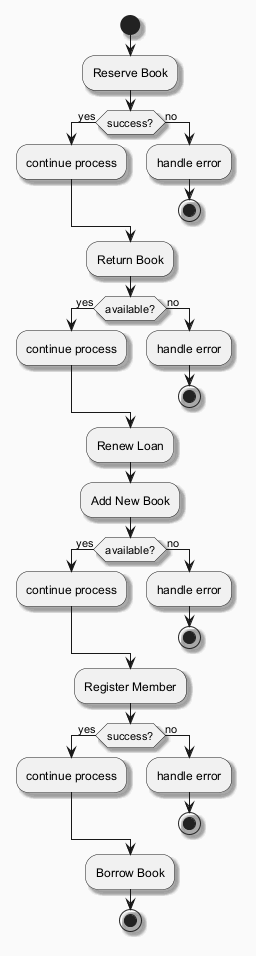

The diagram above was rendered by PlantUML. Its source (embedded in the PNG):
@startuml
skinparam backgroundColor #FAFAFA
skinparam classBackgroundColor #FFF3E0
skinparam classBorderColor #E65100
skinparam shadowing true
start
:Reserve Book;
if (success?) then (yes)
:continue process;
else (no)
:handle error;
stop
endif
:Return Book;
if (available?) then (yes)
:continue process;
else (no)
:handle error;
stop
endif
:Renew Loan;
:Add New Book;
if (available?) then (yes)
:continue process;
else (no)
:handle error;
stop
endif
:Register Member;
if (success?) then (yes)
:continue process;
else (no)
:handle error;
stop
endif
:Borrow Book;
stop
@enduml